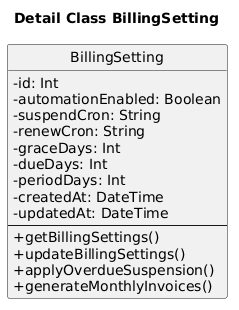

The diagram above was rendered by PlantUML. Its source (embedded in the PNG):
@startuml
title Detail Class BillingSetting

skinparam classAttributeIconSize 0
skinparam shadowing false
skinparam defaultFontName "Times New Roman"
hide circle

class BillingSetting {
  - id: Int
  - automationEnabled: Boolean
  - suspendCron: String
  - renewCron: String
  - graceDays: Int
  - dueDays: Int
  - periodDays: Int
  - createdAt: DateTime
  - updatedAt: DateTime
  --
  + getBillingSettings()
  + updateBillingSettings()
  + applyOverdueSuspension()
  + generateMonthlyInvoices()
}
@enduml